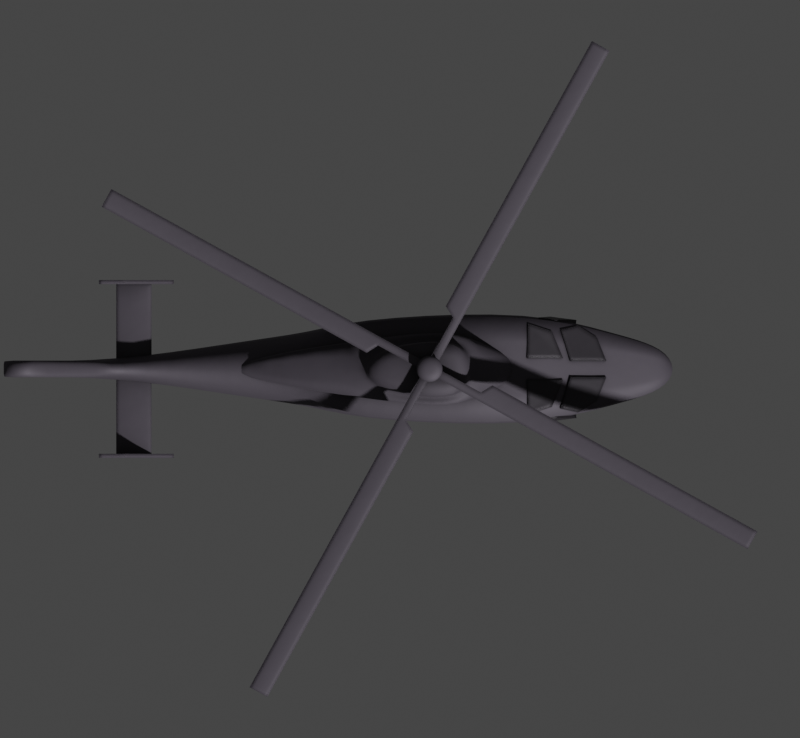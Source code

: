 # Source: Harbin.blend  (saved by Blender 2.93.20; exported with 4.5.12 LTS)
import bpy
from mathutils import Matrix  # noqa: F401  (used for matrix-valued properties, if any)

bpy.ops.wm.read_factory_settings(use_empty=True)
scene = bpy.context.scene
scene.name = 'Scene'

# ---- collections
col_collection = bpy.data.collections.new('Collection'); scene.collection.children.link(col_collection)

# ---- materials (node trees are filled in below, after node groups)
mat_main = bpy.data.materials.new('Main')
mat_window = bpy.data.materials.new('Window')

# ---- node groups
ng_mk48_shader = bpy.data.node_groups.new('Mk48 Shader', 'ShaderNodeTree')
_s = ng_mk48_shader.interface.new_socket(name='BSDF', in_out='OUTPUT', socket_type='NodeSocketShader')
_s = ng_mk48_shader.interface.new_socket(name='Color', in_out='INPUT', socket_type='NodeSocketColor')
_s.default_value = (0.2529, 0.2529, 0.2529, 1.0)
_s = ng_mk48_shader.interface.new_socket(name='Roughness', in_out='INPUT', socket_type='NodeSocketFloat')
_s.subtype = 'FACTOR'
_s.default_value = 0.5
_s.min_value = 0.0
_s.max_value = 1.0
_s = ng_mk48_shader.interface.new_socket(name='Metallic', in_out='INPUT', socket_type='NodeSocketFloat')
_s.subtype = 'FACTOR'
_s.default_value = 1.0
_s.min_value = 0.0
_s.max_value = 1.0
_N = ng_mk48_shader.nodes; _L = ng_mk48_shader.links
n0 = _N.new('NodeGroupOutput'); n0.name = 'Group Output'; n0.location = (421, 0)
n1 = _N.new('ShaderNodeBsdfPrincipled'); n1.name = 'Principled BSDF'; n1.location = (131, 46)
n1.distribution = 'GGX'
n1.subsurface_method = 'BURLEY'
n1.inputs[3].default_value = 1.45
n1.inputs[27].default_value = (0.0, 0.0, 0.0, 1.0)
n1.inputs[28].default_value = 1.0
n2 = _N.new('ShaderNodeAmbientOcclusion'); n2.name = 'Ambient Occlusion'; n2.location = (-85, 128)
n2.samples = 8
n3 = _N.new('ShaderNodeBevel'); n3.name = 'Bevel'; n3.location = (-265, -248)
n3.inputs[0].default_value = 0.1
n4 = _N.new('NodeGroupInput'); n4.name = 'Mk48 Shader'; n4.location = (-468, -27)
n5 = _N.new('ShaderNodeNewGeometry'); n5.name = 'Geometry'; n5.location = (-875, -245)
n6 = _N.new('ShaderNodeBump'); n6.name = 'Bump'; n6.location = (-470, -299)
n6.inputs[0].default_value = 0.01
n6.inputs[1].default_value = 1.0
n6.inputs[2].default_value = 1.0
n7 = _N.new('ShaderNodeTexNoise'); n7.name = 'Noise Texture'; n7.location = (-671, -234)
n7.inputs[2].default_value = 2.0
_L.new(n1.outputs[0], n0.inputs[0])
_L.new(n2.outputs[0], n1.inputs[0])
_L.new(n4.outputs[0], n2.inputs[0])
_L.new(n4.outputs[1], n1.inputs[2])
_L.new(n4.outputs[2], n1.inputs[1])
_L.new(n3.outputs[0], n2.inputs[2])
_L.new(n5.outputs[0], n7.inputs[0])
_L.new(n7.outputs[0], n6.inputs[3])
_L.new(n6.outputs[0], n3.inputs[1])
_L.new(n3.outputs[0], n1.inputs[5])
n0.is_active_output = True
ng_auto_smooth = bpy.data.node_groups.new('Auto Smooth', 'GeometryNodeTree')
_s = ng_auto_smooth.interface.new_socket(name='Geometry', in_out='OUTPUT', socket_type='NodeSocketGeometry')
_s = ng_auto_smooth.interface.new_socket(name='Geometry', in_out='INPUT', socket_type='NodeSocketGeometry')
_s = ng_auto_smooth.interface.new_socket(name='Angle', in_out='INPUT', socket_type='NodeSocketFloat')
_s.subtype = 'ANGLE'
_s.min_value = 0.0
_s.max_value = 3.142
ng_auto_smooth.is_modifier = True
_N = ng_auto_smooth.nodes; _L = ng_auto_smooth.links
n0 = _N.new('NodeGroupOutput'); n0.name = 'Group Output'; n0.location = (480, -100)
n1 = _N.new('NodeGroupInput'); n1.name = 'Group Input'; n1.location = (-420, -300)
n2 = _N.new('NodeGroupInput'); n2.name = 'Group Input.001'; n2.location = (-60, -100)
n3 = _N.new('GeometryNodeSetShadeSmooth'); n3.name = 'Set Shade Smooth'; n3.location = (120, -100)
n3.domain = 'EDGE'
n4 = _N.new('GeometryNodeSetShadeSmooth'); n4.name = 'Set Shade Smooth.001'; n4.location = (300, -100)
n5 = _N.new('GeometryNodeInputMeshEdgeAngle'); n5.name = 'Edge Angle'; n5.location = (-420, -220)
n6 = _N.new('GeometryNodeInputEdgeSmooth'); n6.name = 'Is Edge Smooth'; n6.location = (-60, -160)
n7 = _N.new('GeometryNodeInputShadeSmooth'); n7.name = 'Is Face Smooth'; n7.location = (-240, -340)
n8 = _N.new('FunctionNodeBooleanMath'); n8.name = 'Boolean Math'; n8.location = (-60, -220)
n9 = _N.new('FunctionNodeCompare'); n9.name = 'Compare'; n9.location = (-240, -180)
n9.operation = 'LESS_EQUAL'
_L.new(n5.outputs[0], n9.inputs[0])
_L.new(n4.outputs[0], n0.inputs[0])
_L.new(n1.outputs[1], n9.inputs[1])
_L.new(n9.outputs[0], n8.inputs[0])
_L.new(n7.outputs[0], n8.inputs[1])
_L.new(n2.outputs[0], n3.inputs[0])
_L.new(n6.outputs[0], n3.inputs[1])
_L.new(n3.outputs[0], n4.inputs[0])
_L.new(n8.outputs[0], n3.inputs[2])
n0.is_active_output = True

# ---- material node trees
mat_main.use_nodes = True; mat_main.node_tree.nodes.clear()
_N = mat_main.node_tree.nodes; _L = mat_main.node_tree.links
n0 = _N.new('ShaderNodeOutputMaterial'); n0.name = 'Material Output'; n0.location = (300, 300)
n1 = _N.new('ShaderNodeGroup'); n1.name = 'Mk48 Shader'; n1.location = (95, 311)
n1.label = 'Mk48 Shader'
n1.node_tree = ng_mk48_shader
n1.inputs[0].default_value = (0.09401, 0.08352, 0.1025, 0.0)
n1.inputs[1].default_value = 0.7
n1.inputs[2].default_value = 0.5
_L.new(n1.outputs[0], n0.inputs[0])
n0.is_active_output = True
mat_window.use_nodes = True; mat_window.node_tree.nodes.clear()
_N = mat_window.node_tree.nodes; _L = mat_window.node_tree.links
n0 = _N.new('ShaderNodeOutputMaterial'); n0.name = 'Material Output'; n0.location = (300, 300)
n1 = _N.new('ShaderNodeGroup'); n1.name = 'Mk48 Shader'; n1.location = (95, 311)
n1.label = 'Mk48 Shader'
n1.node_tree = ng_mk48_shader
n1.inputs[0].default_value = (0.03664, 0.03286, 0.03968, 0.0)
n1.inputs[1].default_value = 0.5
n1.inputs[2].default_value = 0.5
_L.new(n1.outputs[0], n0.inputs[0])
n0.is_active_output = True

# ---- world
world_world = bpy.data.worlds.new('World'); scene.world = world_world
world_world.use_sun_shadow = False
world_world.sun_shadow_jitter_overblur = 0.0

# ---- cameras
cam_camera = bpy.data.cameras.new('Camera')
cam_camera.type = 'ORTHO'
cam_camera.clip_end = 100.0
cam_camera.ortho_scale = 14.21
cam_camera.show_mist = True

# ---- meshes
me_cube_002 = bpy.data.meshes.new('Cube.002')
me_cube_002.from_pydata([(-5.153, -0.15, -0.6418), (-5.926, -0.15, -0.03327), (-5.153, 0.15, -0.6418), (-5.926, 0.15, -0.03327), (6.055, -0.2233, -0.8461), (6.055, -0.2233, -0.4283), (6.055, 0.2233, -0.8461), (6.055, 0.2233, -0.4283), (-1.816, 0.5, -0.7059), (-1.816, 0.5, 0.4706), (-1.816, -0.5, -0.7059), (-1.816, -0.5, 0.4706), (3.552, 1.03, 0.7941), (3.552, -1.03, -1.147), (3.552, 1.03, -1.147), (3.552, -1.03, 0.7941), (4.99, 0.6241, -0.0576), (4.99, -0.6241, -1.04), (4.99, 0.6241, -1.04), (4.99, -0.6241, -0.0576), (-3.935, 0.15, -0.5653), (-3.935, -0.15, 0.2406), (-3.935, 0.15, 0.2406), (-3.935, -0.15, -0.5653), (-5.598, -0.15, 0.7437), (-5.598, 0.15, 0.7437), (-4.271, -0.15, 0.7437), (-4.271, 0.15, 0.7437), (-6.064, -0.15, 2.258), (-6.064, 0.15, 2.258), (-5.36, -0.15, 2.258), (-5.36, 0.15, 2.258), (0.8682, 0.9284, -0.9264), (0.8682, -0.9284, 0.7957), (0.8682, 0.9284, 0.7957), (0.8682, -0.9284, -0.9264), (5.522, 0.488, -0.243), (5.522, -0.488, -0.9432), (5.522, 0.488, -0.9432), (5.522, -0.488, -0.243), (-0.4737, 0.7142, -0.8161), (-0.4737, -0.7142, 0.7639), (-0.4737, 0.7142, 0.7639), (-0.4737, -0.7142, -0.8161)], [], [(0, 1, 3, 2), (38, 36, 7, 6), (6, 7, 5, 4), (23, 21, 1, 0), (38, 6, 4, 37), (3, 1, 24, 25), (42, 9, 11, 41), (20, 8, 10, 23), (43, 41, 11, 10), (20, 22, 9, 8), (17, 19, 15, 13), (16, 12, 15, 19), (32, 14, 13, 35), (32, 34, 12, 14), (36, 16, 19, 39), (37, 39, 19, 17), (14, 18, 17, 13), (14, 12, 16, 18), (2, 3, 22, 20), (2, 20, 23, 0), (9, 22, 21, 11), (10, 11, 21, 23), (27, 25, 29, 31), (1, 21, 26, 24), (21, 22, 27, 26), (22, 3, 25, 27), (31, 29, 28, 30), (25, 24, 28, 29), (26, 27, 31, 30), (24, 26, 30, 28), (40, 42, 34, 32), (40, 32, 35, 43), (13, 15, 33, 35), (12, 34, 33, 15), (4, 5, 39, 37), (7, 36, 39, 5), (18, 38, 37, 17), (18, 16, 36, 38), (8, 40, 43, 10), (8, 9, 42, 40), (35, 33, 41, 43), (34, 42, 41, 33)])
me_cube_002.polygons.foreach_set('use_smooth', [True] * 42)
_k = {(7, 36): 0.74902, (4, 37): 0.74902, (12, 34): 0.74902, (13, 35): 0.74902, (14, 18): 0.74902, (15, 19): 0.74902, (12, 16): 0.74902, (13, 17): 0.74902, (18, 38): 0.74902, (19, 39): 0.74902, (1, 24): 0.46667, (3, 25): 0.46667, (21, 26): 0.46667, (22, 27): 0.46667, (28, 30): 0.46667, (29, 31): 0.46667, (30, 31): 0.46667, (25, 29): 0.46667, (27, 31): 0.46667, (24, 28): 0.46667, (26, 30): 0.46667, (14, 32): 0.74902, (15, 33): 0.74902, (34, 42): 0.74902, (35, 43): 0.74902, (16, 36): 0.74902, (17, 37): 0.74902, (6, 38): 0.74902, (5, 39): 0.74902, (32, 40): 0.74902, (33, 41): 0.74902}
me_cube_002.attributes.new('crease_edge', 'FLOAT', 'EDGE').data.foreach_set('value', [_k.get((min(e.vertices), max(e.vertices)), 0.0) for e in me_cube_002.edges])
_uv = me_cube_002.uv_layers.new(name='UVMap')
_uv.uv.foreach_set('vector', [0.375, 0.0, 0.625, 0.0, 0.625, 0.25, 0.375, 0.25, 0.375, 0.4843, 0.625, 0.4843, 0.625, 0.5, 0.375, 0.5, 0.375, 0.5, 0.625, 0.5, 0.625, 0.75, 0.375, 0.75, 0.375, 0.9562, 0.625, 0.9562, 0.625, 1.0, 0.375, 1.0, 0.3593, 0.5, 0.375, 0.5, 0.375, 0.75, 0.3593, 0.75, 0.625, 0.25, 0.625, 0.0, 0.625, 0.0, 0.625, 0.25, 0.7626, 0.5, 0.7875, 0.5, 0.7875, 0.75, 0.7626, 0.75, 0.1688, 0.5, 0.2125, 0.5, 0.2125, 0.75, 0.1688, 0.75, 0.375, 0.8876, 0.625, 0.8876, 0.625, 0.9125, 0.375, 0.9125, 0.375, 0.2938, 0.625, 0.2938, 0.625, 0.3375, 0.375, 0.3375, 0.375, 0.7814, 0.625, 0.7814, 0.625, 0.8128, 0.375, 0.8128, 0.6564, 0.5, 0.6878, 0.5, 0.6878, 0.75, 0.6564, 0.75, 0.2624, 0.5, 0.3122, 0.5, 0.3122, 0.75, 0.2624, 0.75, 0.375, 0.3874, 0.625, 0.3874, 0.625, 0.4372, 0.375, 0.4372, 0.6407, 0.5, 0.6564, 0.5, 0.6564, 0.75, 0.6407, 0.75, 0.375, 0.7657, 0.625, 0.7657, 0.625, 0.7814, 0.375, 0.7814, 0.3122, 0.5, 0.3436, 0.5, 0.3436, 0.75, 0.3122, 0.75, 0.375, 0.4372, 0.625, 0.4372, 0.625, 0.4686, 0.375, 0.4686, 0.375, 0.25, 0.625, 0.25, 0.625, 0.2938, 0.375, 0.2938, 0.125, 0.5, 0.1688, 0.5, 0.1688, 0.75, 0.125, 0.75, 0.7875, 0.5, 0.8312, 0.5, 0.8312, 0.75, 0.7875, 0.75, 0.375, 0.9125, 0.625, 0.9125, 0.625, 0.9562, 0.375, 0.9562, 0.625, 0.2938, 0.625, 0.25, 0.625, 0.25, 0.625, 0.2938, 0.625, 1.0, 0.625, 0.9562, 0.625, 0.9562, 0.625, 1.0, 0.8312, 0.75, 0.8312, 0.5, 0.8312, 0.5, 0.8312, 0.75, 0.625, 0.2938, 0.625, 0.25, 0.625, 0.25, 0.625, 0.2938, 0.8312, 0.5, 0.875, 0.5, 0.875, 0.75, 0.8312, 0.75, 0.625, 0.25, 0.625, 0.0, 0.625, 0.0, 0.625, 0.25, 0.8312, 0.75, 0.8312, 0.5, 0.8312, 0.5, 0.8312, 0.75, 0.625, 1.0, 0.625, 0.9562, 0.625, 0.9562, 0.625, 1.0, 0.375, 0.3624, 0.625, 0.3624, 0.625, 0.3874, 0.375, 0.3874, 0.2374, 0.5, 0.2624, 0.5, 0.2624, 0.75, 0.2374, 0.75, 0.375, 0.8128, 0.625, 0.8128, 0.625, 0.8626, 0.375, 0.8626, 0.6878, 0.5, 0.7376, 0.5, 0.7376, 0.75, 0.6878, 0.75, 0.375, 0.75, 0.625, 0.75, 0.625, 0.7657, 0.375, 0.7657, 0.625, 0.5, 0.6407, 0.5, 0.6407, 0.75, 0.625, 0.75, 0.3436, 0.5, 0.3593, 0.5, 0.3593, 0.75, 0.3436, 0.75, 0.375, 0.4686, 0.625, 0.4686, 0.625, 0.4843, 0.375, 0.4843, 0.2125, 0.5, 0.2374, 0.5, 0.2374, 0.75, 0.2125, 0.75, 0.375, 0.3375, 0.625, 0.3375, 0.625, 0.3624, 0.375, 0.3624, 0.375, 0.8626, 0.625, 0.8626, 0.625, 0.8876, 0.375, 0.8876, 0.7376, 0.5, 0.7626, 0.5, 0.7626, 0.75, 0.7376, 0.75])
me_cube_002.materials.append(mat_main)
me_cube_002.use_remesh_fix_poles = True
me_cube_002.use_remesh_preserve_attributes = False
me_cube_002.use_mirror_vertex_groups = False
me_cube_002.update()
me_cube_003 = bpy.data.meshes.new('Cube.003')
me_cube_003.from_pydata([(-0.5, -0.5, -0.5), (-0.3357, -0.3563, 0.4562), (-0.5, 0.5, -0.5), (-0.3357, 0.3563, 0.4562), (2.477, -0.1584, -0.5), (2.477, -0.1584, -0.2352), (2.477, 0.1584, -0.5), (2.477, 0.1584, -0.2352), (-2.82, -0.146, -0.4825), (-2.82, -0.146, -0.3893), (-2.82, 0.146, -0.4825), (-2.82, 0.146, -0.3893), (0.9885, 0.6992, -0.5), (0.9829, 0.5327, 0.4562), (0.9885, -0.6992, -0.5), (0.9829, -0.5327, 0.4562), (1.568, 0.4143, 0.4562), (1.733, -0.5487, -0.5), (1.733, 0.5487, -0.5), (1.568, -0.4143, 0.4562), (-0.5, -0.5, 0.4562), (-0.5, 0.5, 0.4562), (0.9885, -0.6992, 0.4562), (0.9885, 0.6992, 0.4562), (1.733, -0.5487, 0.4562), (1.733, 0.5487, 0.4562), (0.9829, 0.5327, 0.8392), (0.9829, -0.5327, 0.8392), (-0.3357, -0.3563, 0.8392), (-0.3357, 0.3563, 0.8392), (1.568, -0.4143, 0.8392), (1.568, 0.4143, 0.8392)], [], [(20, 21, 11, 9), (18, 25, 7, 6), (6, 7, 5, 4), (14, 22, 20, 0), (18, 6, 4, 17), (13, 3, 29, 26), (8, 9, 11, 10), (2, 0, 8, 10), (21, 2, 10, 11), (0, 20, 9, 8), (16, 13, 26, 31), (2, 12, 14, 0), (17, 24, 22, 14), (2, 21, 23, 12), (4, 5, 24, 17), (7, 25, 24, 5), (12, 18, 17, 14), (12, 23, 25, 18), (1, 3, 21, 20), (15, 1, 20, 22), (3, 13, 23, 21), (19, 15, 22, 24), (13, 16, 25, 23), (16, 19, 24, 25), (26, 29, 28, 27), (31, 26, 27, 30), (3, 1, 28, 29), (19, 16, 31, 30), (15, 19, 30, 27), (1, 15, 27, 28)])
me_cube_003.polygons.foreach_set('use_smooth', [True] * 30)
_k = {(20, 22): 0.79608, (11, 21): 0.79608, (9, 20): 0.79608, (21, 23): 0.79608, (22, 24): 0.79608, (23, 25): 0.79608, (1, 15): 0.79608, (3, 13): 0.79608, (15, 19): 0.79608, (13, 16): 0.79608, (27, 28): 0.79608, (26, 29): 0.79608, (27, 30): 0.79608, (26, 31): 0.79608}
me_cube_003.attributes.new('crease_edge', 'FLOAT', 'EDGE').data.foreach_set('value', [_k.get((min(e.vertices), max(e.vertices)), 0.0) for e in me_cube_003.edges])
_uv = me_cube_003.uv_layers.new(name='UVMap')
_uv.uv.foreach_set('vector', [0.875, 0.75, 0.875, 0.5, 0.875, 0.5, 0.875, 0.75, 0.375, 0.4375, 0.625, 0.4375, 0.625, 0.5, 0.375, 0.5, 0.375, 0.5, 0.625, 0.5, 0.625, 0.75, 0.375, 0.75, 0.375, 0.875, 0.625, 0.875, 0.625, 1.0, 0.375, 1.0, 0.3125, 0.5, 0.375, 0.5, 0.375, 0.75, 0.3125, 0.75, 0.7505, 0.5299, 0.8612, 0.5384, 0.8612, 0.5384, 0.7505, 0.5299, 0.375, 0.0, 0.625, 0.0, 0.625, 0.25, 0.375, 0.25, 0.125, 0.5, 0.125, 0.75, 0.125, 0.75, 0.125, 0.5, 0.625, 0.25, 0.375, 0.25, 0.375, 0.25, 0.625, 0.25, 0.375, 1.0, 0.625, 1.0, 0.625, 1.0, 0.375, 1.0, 0.7013, 0.535, 0.7505, 0.5299, 0.7505, 0.5299, 0.7013, 0.535, 0.125, 0.5, 0.25, 0.5, 0.25, 0.75, 0.125, 0.75, 0.375, 0.8125, 0.625, 0.8125, 0.625, 0.875, 0.375, 0.875, 0.375, 0.25, 0.625, 0.25, 0.625, 0.375, 0.375, 0.375, 0.375, 0.75, 0.625, 0.75, 0.625, 0.8125, 0.375, 0.8125, 0.625, 0.5, 0.6875, 0.5, 0.6875, 0.75, 0.625, 0.75, 0.25, 0.5, 0.3125, 0.5, 0.3125, 0.75, 0.25, 0.75, 0.375, 0.375, 0.625, 0.375, 0.625, 0.4375, 0.375, 0.4375, 0.8612, 0.7116, 0.8612, 0.5384, 0.875, 0.5, 0.875, 0.75, 0.7505, 0.7201, 0.8612, 0.7116, 0.875, 0.75, 0.75, 0.75, 0.8612, 0.5384, 0.7505, 0.5299, 0.75, 0.5, 0.875, 0.5, 0.7013, 0.715, 0.7505, 0.7201, 0.75, 0.75, 0.6875, 0.75, 0.7505, 0.5299, 0.7013, 0.535, 0.6875, 0.5, 0.75, 0.5, 0.7013, 0.535, 0.7013, 0.715, 0.6875, 0.75, 0.6875, 0.5, 0.7505, 0.5299, 0.8612, 0.5384, 0.8612, 0.7116, 0.7505, 0.7201, 0.7013, 0.535, 0.7505, 0.5299, 0.7505, 0.7201, 0.7013, 0.715, 0.8612, 0.5384, 0.8612, 0.7116, 0.8612, 0.7116, 0.8612, 0.5384, 0.7013, 0.715, 0.7013, 0.535, 0.7013, 0.535, 0.7013, 0.715, 0.7505, 0.7201, 0.7013, 0.715, 0.7013, 0.715, 0.7505, 0.7201, 0.8612, 0.7116, 0.7505, 0.7201, 0.7505, 0.7201, 0.8612, 0.7116])
me_cube_003.materials.append(mat_main)
me_cube_003.use_remesh_fix_poles = True
me_cube_003.use_remesh_preserve_attributes = False
me_cube_003.use_mirror_vertex_groups = False
me_cube_003.update()
me_cube_004 = bpy.data.meshes.new('Cube.004')
me_cube_004.from_pydata([(-0.3139, -1.543, -0.025), (-0.3139, -1.543, 0.025), (-0.3139, 1.543, -0.025), (-0.3139, 1.543, 0.025), (0.3139, -1.543, -0.025), (0.3139, -1.543, 0.025), (0.3139, 1.543, -0.025), (0.3139, 1.543, 0.025), (-8.941e-08, 1.543, -0.05), (-8.941e-08, 1.543, 0.05), (-8.941e-08, -1.543, -0.05), (-8.941e-08, -1.543, 0.05)], [], [(0, 1, 3, 2), (8, 9, 7, 6), (6, 7, 5, 4), (10, 11, 1, 0), (8, 6, 4, 10), (9, 3, 1, 11), (7, 9, 11, 5), (2, 8, 10, 0), (4, 5, 11, 10), (2, 3, 9, 8)])
me_cube_004.polygons.foreach_set('use_smooth', [True] * 10)
_uv = me_cube_004.uv_layers.new(name='UVMap')
_uv.uv.foreach_set('vector', [0.375, 0.0, 0.625, 0.0, 0.625, 0.25, 0.375, 0.25, 0.375, 0.375, 0.625, 0.375, 0.625, 0.5, 0.375, 0.5, 0.375, 0.5, 0.625, 0.5, 0.625, 0.75, 0.375, 0.75, 0.375, 0.875, 0.625, 0.875, 0.625, 1.0, 0.375, 1.0, 0.25, 0.5, 0.375, 0.5, 0.375, 0.75, 0.25, 0.75, 0.75, 0.5, 0.875, 0.5, 0.875, 0.75, 0.75, 0.75, 0.625, 0.5, 0.75, 0.5, 0.75, 0.75, 0.625, 0.75, 0.125, 0.5, 0.25, 0.5, 0.25, 0.75, 0.125, 0.75, 0.375, 0.75, 0.625, 0.75, 0.625, 0.875, 0.375, 0.875, 0.375, 0.25, 0.625, 0.25, 0.625, 0.375, 0.375, 0.375])
me_cube_004.materials.append(mat_main)
me_cube_004.use_remesh_fix_poles = True
me_cube_004.use_remesh_preserve_attributes = False
me_cube_004.use_mirror_vertex_groups = False
me_cube_004.update()
me_cube_005 = bpy.data.meshes.new('Cube.005')
me_cube_005.from_pydata([(0.02397, -0.0375, -0.6458), (-0.622, -0.0375, 0.5867), (0.02397, 0.0375, -0.6458), (-0.622, 0.0375, 0.5867), (0.7088, -0.0375, -0.4054), (-0.1502, -0.0375, 0.5867), (0.7088, 0.0375, -0.4054), (-0.1502, 0.0375, 0.5867)], [], [(0, 1, 3, 2), (2, 3, 7, 6), (6, 7, 5, 4), (4, 5, 1, 0), (2, 6, 4, 0), (7, 3, 1, 5)])
me_cube_005.polygons.foreach_set('use_smooth', [True] * 6)
_uv = me_cube_005.uv_layers.new(name='UVMap')
_uv.uv.foreach_set('vector', [0.375, 0.0, 0.625, 0.0, 0.625, 0.25, 0.375, 0.25, 0.375, 0.25, 0.625, 0.25, 0.625, 0.5, 0.375, 0.5, 0.375, 0.5, 0.625, 0.5, 0.625, 0.75, 0.375, 0.75, 0.375, 0.75, 0.625, 0.75, 0.625, 1.0, 0.375, 1.0, 0.125, 0.5, 0.375, 0.5, 0.375, 0.75, 0.125, 0.75, 0.625, 0.5, 0.875, 0.5, 0.875, 0.75, 0.625, 0.75])
me_cube_005.materials.append(mat_main)
me_cube_005.use_remesh_fix_poles = True
me_cube_005.use_remesh_preserve_attributes = False
me_cube_005.use_mirror_vertex_groups = False
me_cube_005.update()
me_cylinder = bpy.data.meshes.new('Cylinder')
me_cylinder.from_pydata([(3.219e-07, 0.1, 0.0), (3.219e-07, 0.1, 0.3442), (0.01951, 0.09808, 0.0), (0.01951, 0.09808, 0.3442), (0.03827, 0.09239, 0.0), (0.03827, 0.09239, 0.3442), (0.05556, 0.08315, 0.0), (0.05556, 0.08315, 0.3442), (0.07071, 0.07071, 0.0), (0.07071, 0.07071, 0.3442), (0.08315, 0.05556, 0.0), (0.08315, 0.05556, 0.3442), (0.09239, 0.03827, 0.0), (0.09239, 0.03827, 0.3442), (0.09808, 0.01951, 0.0), (0.09808, 0.01951, 0.3442), (0.1, 3.076e-07, 0.0), (0.1, 3.076e-07, 0.3442), (0.09808, -0.01951, 0.0), (0.09808, -0.01951, 0.3442), (0.09239, -0.03827, 0.0), (0.09239, -0.03827, 0.3442), (0.08315, -0.05556, 0.0), (0.08315, -0.05556, 0.3442), (0.07071, -0.07071, 0.0), (0.07071, -0.07071, 0.3442), (0.05556, -0.08315, 0.0), (0.05556, -0.08315, 0.3442), (0.03827, -0.09239, 0.0), (0.03827, -0.09239, 0.3442), (0.01951, -0.09808, 0.0), (0.01951, -0.09808, 0.3442), (2.893e-07, -0.1, 0.0), (2.893e-07, -0.1, 0.3442), (-0.01951, -0.09808, 0.0), (-0.01951, -0.09808, 0.3442), (-0.03827, -0.09239, 0.0), (-0.03827, -0.09239, 0.3442), (-0.05556, -0.08315, 0.0), (-0.05556, -0.08315, 0.3442), (-0.07071, -0.07071, 0.0), (-0.07071, -0.07071, 0.3442), (-0.08315, -0.05556, 0.0), (-0.08315, -0.05556, 0.3442), (-0.09239, -0.03827, 0.0), (-0.09239, -0.03827, 0.3442), (-0.09808, -0.01951, 0.0), (-0.09808, -0.01951, 0.3442), (-0.1, 3.966e-07, 0.0), (-0.1, 3.966e-07, 0.3442), (-0.09808, 0.01951, 0.0), (-0.09808, 0.01951, 0.3442), (-0.09239, 0.03827, 0.0), (-0.09239, 0.03827, 0.3442), (-0.08315, 0.05556, 0.0), (-0.08315, 0.05556, 0.3442), (-0.07071, 0.07071, 0.0), (-0.07071, 0.07071, 0.3442), (-0.05556, 0.08315, 0.0), (-0.05556, 0.08315, 0.3442), (-0.03827, 0.09239, 0.0), (-0.03827, 0.09239, 0.3442), (-0.01951, 0.09808, 0.0), (-0.01951, 0.09808, 0.3442), (0.045, 0.2262, 0.354), (2.36e-07, 0.2307, 0.354), (0.08827, 0.2131, 0.354), (0.1281, 0.1918, 0.354), (0.1631, 0.1631, 0.354), (0.1918, 0.1281, 0.354), (0.2131, 0.08827, 0.354), (0.2262, 0.045, 0.354), (0.2307, 2.785e-07, 0.354), (0.2262, -0.045, 0.354), (0.2131, -0.08827, 0.354), (0.1918, -0.1281, 0.354), (0.1631, -0.1631, 0.354), (0.1281, -0.1918, 0.354), (0.08827, -0.2131, 0.354), (0.045, -0.2262, 0.354), (1.609e-07, -0.2307, 0.354), (-0.045, -0.2262, 0.354), (-0.08827, -0.2131, 0.354), (-0.1281, -0.1918, 0.354), (-0.1631, -0.1631, 0.354), (-0.1918, -0.1281, 0.354), (-0.2131, -0.08827, 0.354), (-0.2262, -0.045, 0.354), (-0.2307, 4.838e-07, 0.354), (-0.2262, 0.045, 0.354), (-0.2131, 0.08827, 0.354), (-0.1918, 0.1281, 0.354), (-0.1631, 0.1631, 0.354), (-0.1281, 0.1918, 0.354), (-0.08827, 0.2131, 0.354), (-0.045, 0.2262, 0.354), (0.045, 0.2262, 0.4033), (2.355e-07, 0.2307, 0.4033), (0.08827, 0.2131, 0.4033), (0.1281, 0.1918, 0.4033), (0.1631, 0.1631, 0.4033), (0.1918, 0.1281, 0.4033), (0.2131, 0.08827, 0.4033), (0.2262, 0.045, 0.4033), (0.2307, 2.785e-07, 0.4033), (0.2262, -0.045, 0.4033), (0.2131, -0.08827, 0.4033), (0.1918, -0.1281, 0.4033), (0.1631, -0.1631, 0.4033), (0.1281, -0.1918, 0.4033), (0.08827, -0.2131, 0.4033), (0.045, -0.2262, 0.4033), (1.603e-07, -0.2307, 0.4033), (-0.045, -0.2262, 0.4033), (-0.08827, -0.2131, 0.4033), (-0.1281, -0.1918, 0.4033), (-0.1631, -0.1631, 0.4033), (-0.1918, -0.1281, 0.4033), (-0.2131, -0.08827, 0.4033), (-0.2262, -0.045, 0.4033), (-0.2307, 4.838e-07, 0.4033), (-0.2262, 0.045, 0.4033), (-0.2131, 0.08827, 0.4033), (-0.1918, 0.1281, 0.4033), (-0.1631, 0.1631, 0.4033), (-0.1281, 0.1918, 0.4033), (-0.08827, 0.2131, 0.4033), (-0.045, 0.2262, 0.4033), (0.0379, 0.1905, 0.4394), (2.134e-07, 0.1943, 0.4394), (0.07434, 0.1795, 0.4394), (0.1079, 0.1615, 0.4394), (0.1374, 0.1374, 0.4394), (0.1615, 0.1079, 0.4394), (0.1795, 0.07434, 0.4394), (0.1905, 0.0379, 0.4394), (0.1943, 2.873e-07, 0.4394), (0.1905, -0.0379, 0.4394), (0.1795, -0.07434, 0.4394), (0.1615, -0.1079, 0.4394), (0.1374, -0.1374, 0.4394), (0.1079, -0.1615, 0.4394), (0.07434, -0.1795, 0.4394), (0.0379, -0.1905, 0.4394), (1.501e-07, -0.1943, 0.4394), (-0.0379, -0.1905, 0.4394), (-0.07434, -0.1795, 0.4394), (-0.1079, -0.1615, 0.4394), (-0.1374, -0.1374, 0.4394), (-0.1615, -0.1079, 0.4394), (-0.1795, -0.07434, 0.4394), (-0.1905, -0.0379, 0.4394), (-0.1943, 4.602e-07, 0.4394), (-0.1905, 0.0379, 0.4394), (-0.1795, 0.07434, 0.4394), (-0.1615, 0.1079, 0.4394), (-0.1374, 0.1374, 0.4394), (-0.1079, 0.1615, 0.4394), (-0.07434, 0.1795, 0.4394), (-0.0379, 0.1905, 0.4394), (0.01726, 0.08678, 0.4624), (3.549e-07, 0.08848, 0.4624), (0.03386, 0.08174, 0.4624), (0.04915, 0.07357, 0.4624), (0.06256, 0.06256, 0.4624), (0.07357, 0.04915, 0.4624), (0.08174, 0.03386, 0.4624), (0.08678, 0.01726, 0.4624), (0.08848, 3.149e-07, 0.4624), (0.08678, -0.01726, 0.4624), (0.08174, -0.03386, 0.4624), (0.07357, -0.04915, 0.4624), (0.06256, -0.06256, 0.4624), (0.04915, -0.07356, 0.4624), (0.03386, -0.08174, 0.4624), (0.01726, -0.08678, 0.4624), (3.26e-07, -0.08848, 0.4624), (-0.01726, -0.08678, 0.4624), (-0.03386, -0.08174, 0.4624), (-0.04915, -0.07356, 0.4624), (-0.06256, -0.06256, 0.4624), (-0.07356, -0.04915, 0.4624), (-0.08174, -0.03386, 0.4624), (-0.08678, -0.01726, 0.4624), (-0.08848, 3.937e-07, 0.4624), (-0.08678, 0.01726, 0.4624), (-0.08174, 0.03386, 0.4624), (-0.07356, 0.04915, 0.4624), (-0.06256, 0.06256, 0.4624), (-0.04915, 0.07357, 0.4624), (-0.03386, 0.08174, 0.4624), (-0.01726, 0.08678, 0.4624)], [], [(0, 1, 3, 2), (2, 3, 5, 4), (4, 5, 7, 6), (6, 7, 9, 8), (8, 9, 11, 10), (10, 11, 13, 12), (12, 13, 15, 14), (14, 15, 17, 16), (16, 17, 19, 18), (18, 19, 21, 20), (20, 21, 23, 22), (22, 23, 25, 24), (24, 25, 27, 26), (26, 27, 29, 28), (28, 29, 31, 30), (30, 31, 33, 32), (32, 33, 35, 34), (34, 35, 37, 36), (36, 37, 39, 38), (38, 39, 41, 40), (40, 41, 43, 42), (42, 43, 45, 44), (44, 45, 47, 46), (46, 47, 49, 48), (48, 49, 51, 50), (50, 51, 53, 52), (52, 53, 55, 54), (54, 55, 57, 56), (56, 57, 59, 58), (58, 59, 61, 60), (7, 5, 66, 67), (60, 61, 63, 62), (62, 63, 1, 0), (0, 2, 4, 6, 8, 10, 12, 14, 16, 18, 20, 22, 24, 26, 28, 30, 32, 34, 36, 38, 40, 42, 44, 46, 48, 50, 52, 54, 56, 58, 60, 62), (84, 83, 115, 116), (25, 23, 75, 76), (43, 41, 84, 85), (61, 59, 93, 94), (17, 15, 71, 72), (35, 33, 80, 81), (53, 51, 89, 90), (9, 7, 67, 68), (27, 25, 76, 77), (45, 43, 85, 86), (63, 61, 94, 95), (19, 17, 72, 73), (37, 35, 81, 82), (55, 53, 90, 91), (11, 9, 68, 69), (29, 27, 77, 78), (47, 45, 86, 87), (3, 1, 65, 64), (1, 63, 95, 65), (21, 19, 73, 74), (39, 37, 82, 83), (57, 55, 91, 92), (13, 11, 69, 70), (31, 29, 78, 79), (49, 47, 87, 88), (5, 3, 64, 66), (23, 21, 74, 75), (41, 39, 83, 84), (59, 57, 92, 93), (15, 13, 70, 71), (33, 31, 79, 80), (51, 49, 88, 89), (119, 118, 150, 151), (71, 70, 102, 103), (85, 84, 116, 117), (72, 71, 103, 104), (86, 85, 117, 118), (73, 72, 104, 105), (87, 86, 118, 119), (74, 73, 105, 106), (88, 87, 119, 120), (75, 74, 106, 107), (89, 88, 120, 121), (76, 75, 107, 108), (90, 89, 121, 122), (77, 76, 108, 109), (91, 90, 122, 123), (78, 77, 109, 110), (64, 65, 97, 96), (92, 91, 123, 124), (79, 78, 110, 111), (66, 64, 96, 98), (93, 92, 124, 125), (80, 79, 111, 112), (67, 66, 98, 99), (94, 93, 125, 126), (81, 80, 112, 113), (68, 67, 99, 100), (95, 94, 126, 127), (82, 81, 113, 114), (69, 68, 100, 101), (65, 95, 127, 97), (83, 82, 114, 115), (70, 69, 101, 102), (154, 153, 185, 186), (106, 105, 137, 138), (120, 119, 151, 152), (107, 106, 138, 139), (121, 120, 152, 153), (108, 107, 139, 140), (122, 121, 153, 154), (109, 108, 140, 141), (123, 122, 154, 155), (110, 109, 141, 142), (96, 97, 129, 128), (124, 123, 155, 156), (111, 110, 142, 143), (98, 96, 128, 130), (125, 124, 156, 157), (112, 111, 143, 144), (99, 98, 130, 131), (126, 125, 157, 158), (113, 112, 144, 145), (100, 99, 131, 132), (127, 126, 158, 159), (114, 113, 145, 146), (101, 100, 132, 133), (97, 127, 159, 129), (115, 114, 146, 147), (102, 101, 133, 134), (116, 115, 147, 148), (103, 102, 134, 135), (117, 116, 148, 149), (104, 103, 135, 136), (118, 117, 149, 150), (105, 104, 136, 137), (160, 161, 191, 190, 189, 188, 187, 186, 185, 184, 183, 182, 181, 180, 179, 178, 177, 176, 175, 174, 173, 172, 171, 170, 169, 168, 167, 166, 165, 164, 163, 162), (141, 140, 172, 173), (155, 154, 186, 187), (142, 141, 173, 174), (128, 129, 161, 160), (156, 155, 187, 188), (143, 142, 174, 175), (130, 128, 160, 162), (157, 156, 188, 189), (144, 143, 175, 176), (131, 130, 162, 163), (158, 157, 189, 190), (145, 144, 176, 177), (132, 131, 163, 164), (159, 158, 190, 191), (146, 145, 177, 178), (133, 132, 164, 165), (129, 159, 191, 161), (147, 146, 178, 179), (134, 133, 165, 166), (148, 147, 179, 180), (135, 134, 166, 167), (149, 148, 180, 181), (136, 135, 167, 168), (150, 149, 181, 182), (137, 136, 168, 169), (151, 150, 182, 183), (138, 137, 169, 170), (152, 151, 183, 184), (139, 138, 170, 171), (153, 152, 184, 185), (140, 139, 171, 172)])
me_cylinder.polygons.foreach_set('use_smooth', [True] * 162)
_uv = me_cylinder.uv_layers.new(name='UVMap')
_uv.uv.foreach_set('vector', [1.0, 0.5, 1.0, 1.0, 0.9688, 1.0, 0.9688, 0.5, 0.9688, 0.5, 0.9688, 1.0, 0.9375, 1.0, 0.9375, 0.5, 0.9375, 0.5, 0.9375, 1.0, 0.9062, 1.0, 0.9062, 0.5, 0.9062, 0.5, 0.9062, 1.0, 0.875, 1.0, 0.875, 0.5, 0.875, 0.5, 0.875, 1.0, 0.8438, 1.0, 0.8438, 0.5, 0.8438, 0.5, 0.8438, 1.0, 0.8125, 1.0, 0.8125, 0.5, 0.8125, 0.5, 0.8125, 1.0, 0.7812, 1.0, 0.7812, 0.5, 0.7812, 0.5, 0.7812, 1.0, 0.75, 1.0, 0.75, 0.5, 0.75, 0.5, 0.75, 1.0, 0.7188, 1.0, 0.7188, 0.5, 0.7188, 0.5, 0.7188, 1.0, 0.6875, 1.0, 0.6875, 0.5, 0.6875, 0.5, 0.6875, 1.0, 0.6562, 1.0, 0.6562, 0.5, 0.6562, 0.5, 0.6562, 1.0, 0.625, 1.0, 0.625, 0.5, 0.625, 0.5, 0.625, 1.0, 0.5938, 1.0, 0.5938, 0.5, 0.5938, 0.5, 0.5938, 1.0, 0.5625, 1.0, 0.5625, 0.5, 0.5625, 0.5, 0.5625, 1.0, 0.5312, 1.0, 0.5312, 0.5, 0.5312, 0.5, 0.5312, 1.0, 0.5, 1.0, 0.5, 0.5, 0.5, 0.5, 0.5, 1.0, 0.4688, 1.0, 0.4688, 0.5, 0.4688, 0.5, 0.4688, 1.0, 0.4375, 1.0, 0.4375, 0.5, 0.4375, 0.5, 0.4375, 1.0, 0.4062, 1.0, 0.4062, 0.5, 0.4062, 0.5, 0.4062, 1.0, 0.375, 1.0, 0.375, 0.5, 0.375, 0.5, 0.375, 1.0, 0.3438, 1.0, 0.3438, 0.5, 0.3438, 0.5, 0.3438, 1.0, 0.3125, 1.0, 0.3125, 0.5, 0.3125, 0.5, 0.3125, 1.0, 0.2812, 1.0, 0.2812, 0.5, 0.2812, 0.5, 0.2812, 1.0, 0.25, 1.0, 0.25, 0.5, 0.25, 0.5, 0.25, 1.0, 0.2188, 1.0, 0.2188, 0.5, 0.2188, 0.5, 0.2188, 1.0, 0.1875, 1.0, 0.1875, 0.5, 0.1875, 0.5, 0.1875, 1.0, 0.1562, 1.0, 0.1562, 0.5, 0.1562, 0.5, 0.1562, 1.0, 0.125, 1.0, 0.125, 0.5, 0.125, 0.5, 0.125, 1.0, 0.09375, 1.0, 0.09375, 0.5, 0.09375, 0.5, 0.09375, 1.0, 0.0625, 1.0, 0.0625, 0.5, 0.9062, 1.0, 0.9375, 1.0, 0.9375, 1.0, 0.9062, 1.0, 0.0625, 0.5, 0.0625, 1.0, 0.03125, 1.0, 0.03125, 0.5, 0.03125, 0.5, 0.03125, 1.0, 0.0, 1.0, 0.0, 0.5, 0.75, 0.49, 0.7968, 0.4854, 0.8418, 0.4717, 0.8833, 0.4496, 0.9197, 0.4197, 0.9496, 0.3833, 0.9717, 0.3418, 0.9854, 0.2968, 0.99, 0.25, 0.9854, 0.2032, 0.9717, 0.1582, 0.9496, 0.1167, 0.9197, 0.08029, 0.8833, 0.05045, 0.8418, 0.02827, 0.7968, 0.01461, 0.75, 0.01, 0.7032, 0.01461, 0.6582, 0.02827, 0.6167, 0.05045, 0.5803, 0.08029, 0.5504, 0.1167, 0.5283, 0.1582, 0.5146, 0.2032, 0.51, 0.25, 0.5146, 0.2968, 0.5283, 0.3418, 0.5504, 0.3833, 0.5803, 0.4197, 0.6167, 0.4496, 0.6582, 0.4717, 0.7032, 0.4854, 0.375, 1.0, 0.4062, 1.0, 0.4062, 1.0, 0.375, 1.0, 0.625, 1.0, 0.6562, 1.0, 0.6562, 1.0, 0.625, 1.0, 0.3438, 1.0, 0.375, 1.0, 0.375, 1.0, 0.3438, 1.0, 0.0625, 1.0, 0.09375, 1.0, 0.09375, 1.0, 0.0625, 1.0, 0.75, 1.0, 0.7812, 1.0, 0.7812, 1.0, 0.75, 1.0, 0.4688, 1.0, 0.5, 1.0, 0.5, 1.0, 0.4688, 1.0, 0.1875, 1.0, 0.2188, 1.0, 0.2188, 1.0, 0.1875, 1.0, 0.875, 1.0, 0.9062, 1.0, 0.9062, 1.0, 0.875, 1.0, 0.5938, 1.0, 0.625, 1.0, 0.625, 1.0, 0.5938, 1.0, 0.3125, 1.0, 0.3438, 1.0, 0.3438, 1.0, 0.3125, 1.0, 0.03125, 1.0, 0.0625, 1.0, 0.0625, 1.0, 0.03125, 1.0, 0.7188, 1.0, 0.75, 1.0, 0.75, 1.0, 0.7188, 1.0, 0.4375, 1.0, 0.4688, 1.0, 0.4688, 1.0, 0.4375, 1.0, 0.1562, 1.0, 0.1875, 1.0, 0.1875, 1.0, 0.1562, 1.0, 0.8438, 1.0, 0.875, 1.0, 0.875, 1.0, 0.8438, 1.0, 0.5625, 1.0, 0.5938, 1.0, 0.5938, 1.0, 0.5625, 1.0, 0.2812, 1.0, 0.3125, 1.0, 0.3125, 1.0, 0.2812, 1.0, 0.9688, 1.0, 1.0, 1.0, 1.0, 1.0, 0.9688, 1.0, 0.0, 1.0, 0.03125, 1.0, 0.03125, 1.0, 0.0, 1.0, 0.6875, 1.0, 0.7188, 1.0, 0.7188, 1.0, 0.6875, 1.0, 0.4062, 1.0, 0.4375, 1.0, 0.4375, 1.0, 0.4062, 1.0, 0.125, 1.0, 0.1562, 1.0, 0.1562, 1.0, 0.125, 1.0, 0.8125, 1.0, 0.8438, 1.0, 0.8438, 1.0, 0.8125, 1.0, 0.5312, 1.0, 0.5625, 1.0, 0.5625, 1.0, 0.5312, 1.0, 0.25, 1.0, 0.2812, 1.0, 0.2812, 1.0, 0.25, 1.0, 0.9375, 1.0, 0.9688, 1.0, 0.9688, 1.0, 0.9375, 1.0, 0.6562, 1.0, 0.6875, 1.0, 0.6875, 1.0, 0.6562, 1.0, 0.375, 1.0, 0.4062, 1.0, 0.4062, 1.0, 0.375, 1.0, 0.09375, 1.0, 0.125, 1.0, 0.125, 1.0, 0.09375, 1.0, 0.7812, 1.0, 0.8125, 1.0, 0.8125, 1.0, 0.7812, 1.0, 0.5, 1.0, 0.5312, 1.0, 0.5312, 1.0, 0.5, 1.0, 0.2188, 1.0, 0.25, 1.0, 0.25, 1.0, 0.2188, 1.0, 0.2812, 1.0, 0.3125, 1.0, 0.3125, 1.0, 0.2812, 1.0, 0.7812, 1.0, 0.8125, 1.0, 0.8125, 1.0, 0.7812, 1.0, 0.3438, 1.0, 0.375, 1.0, 0.375, 1.0, 0.3438, 1.0, 0.75, 1.0, 0.7812, 1.0, 0.7812, 1.0, 0.75, 1.0, 0.3125, 1.0, 0.3438, 1.0, 0.3438, 1.0, 0.3125, 1.0, 0.7188, 1.0, 0.75, 1.0, 0.75, 1.0, 0.7188, 1.0, 0.2812, 1.0, 0.3125, 1.0, 0.3125, 1.0, 0.2812, 1.0, 0.6875, 1.0, 0.7188, 1.0, 0.7188, 1.0, 0.6875, 1.0, 0.25, 1.0, 0.2812, 1.0, 0.2812, 1.0, 0.25, 1.0, 0.6562, 1.0, 0.6875, 1.0, 0.6875, 1.0, 0.6562, 1.0, 0.2188, 1.0, 0.25, 1.0, 0.25, 1.0, 0.2188, 1.0, 0.625, 1.0, 0.6562, 1.0, 0.6562, 1.0, 0.625, 1.0, 0.1875, 1.0, 0.2188, 1.0, 0.2188, 1.0, 0.1875, 1.0, 0.5938, 1.0, 0.625, 1.0, 0.625, 1.0, 0.5938, 1.0, 0.1562, 1.0, 0.1875, 1.0, 0.1875, 1.0, 0.1562, 1.0, 0.5625, 1.0, 0.5938, 1.0, 0.5938, 1.0, 0.5625, 1.0, 0.9688, 1.0, 1.0, 1.0, 1.0, 1.0, 0.9688, 1.0, 0.125, 1.0, 0.1562, 1.0, 0.1562, 1.0, 0.125, 1.0, 0.5312, 1.0, 0.5625, 1.0, 0.5625, 1.0, 0.5312, 1.0, 0.9375, 1.0, 0.9688, 1.0, 0.9688, 1.0, 0.9375, 1.0, 0.09375, 1.0, 0.125, 1.0, 0.125, 1.0, 0.09375, 1.0, 0.5, 1.0, 0.5312, 1.0, 0.5312, 1.0, 0.5, 1.0, 0.9062, 1.0, 0.9375, 1.0, 0.9375, 1.0, 0.9062, 1.0, 0.0625, 1.0, 0.09375, 1.0, 0.09375, 1.0, 0.0625, 1.0, 0.4688, 1.0, 0.5, 1.0, 0.5, 1.0, 0.4688, 1.0, 0.875, 1.0, 0.9062, 1.0, 0.9062, 1.0, 0.875, 1.0, 0.03125, 1.0, 0.0625, 1.0, 0.0625, 1.0, 0.03125, 1.0, 0.4375, 1.0, 0.4688, 1.0, 0.4688, 1.0, 0.4375, 1.0, 0.8438, 1.0, 0.875, 1.0, 0.875, 1.0, 0.8438, 1.0, 0.0, 1.0, 0.03125, 1.0, 0.03125, 1.0, 0.0, 1.0, 0.4062, 1.0, 0.4375, 1.0, 0.4375, 1.0, 0.4062, 1.0, 0.8125, 1.0, 0.8438, 1.0, 0.8438, 1.0, 0.8125, 1.0, 0.1875, 1.0, 0.2188, 1.0, 0.2188, 1.0, 0.1875, 1.0, 0.6875, 1.0, 0.7188, 1.0, 0.7188, 1.0, 0.6875, 1.0, 0.25, 1.0, 0.2812, 1.0, 0.2812, 1.0, 0.25, 1.0, 0.6562, 1.0, 0.6875, 1.0, 0.6875, 1.0, 0.6562, 1.0, 0.2188, 1.0, 0.25, 1.0, 0.25, 1.0, 0.2188, 1.0, 0.625, 1.0, 0.6562, 1.0, 0.6562, 1.0, 0.625, 1.0, 0.1875, 1.0, 0.2188, 1.0, 0.2188, 1.0, 0.1875, 1.0, 0.5938, 1.0, 0.625, 1.0, 0.625, 1.0, 0.5938, 1.0, 0.1562, 1.0, 0.1875, 1.0, 0.1875, 1.0, 0.1562, 1.0, 0.5625, 1.0, 0.5938, 1.0, 0.5938, 1.0, 0.5625, 1.0, 0.9688, 1.0, 1.0, 1.0, 1.0, 1.0, 0.9688, 1.0, 0.125, 1.0, 0.1562, 1.0, 0.1562, 1.0, 0.125, 1.0, 0.5312, 1.0, 0.5625, 1.0, 0.5625, 1.0, 0.5312, 1.0, 0.9375, 1.0, 0.9688, 1.0, 0.9688, 1.0, 0.9375, 1.0, 0.09375, 1.0, 0.125, 1.0, 0.125, 1.0, 0.09375, 1.0, 0.5, 1.0, 0.5312, 1.0, 0.5312, 1.0, 0.5, 1.0, 0.9062, 1.0, 0.9375, 1.0, 0.9375, 1.0, 0.9062, 1.0, 0.0625, 1.0, 0.09375, 1.0, 0.09375, 1.0, 0.0625, 1.0, 0.4688, 1.0, 0.5, 1.0, 0.5, 1.0, 0.4688, 1.0, 0.875, 1.0, 0.9062, 1.0, 0.9062, 1.0, 0.875, 1.0, 0.03125, 1.0, 0.0625, 1.0, 0.0625, 1.0, 0.03125, 1.0, 0.4375, 1.0, 0.4688, 1.0, 0.4688, 1.0, 0.4375, 1.0, 0.8438, 1.0, 0.875, 1.0, 0.875, 1.0, 0.8438, 1.0, 0.0, 1.0, 0.03125, 1.0, 0.03125, 1.0, 0.0, 1.0, 0.4062, 1.0, 0.4375, 1.0, 0.4375, 1.0, 0.4062, 1.0, 0.8125, 1.0, 0.8438, 1.0, 0.8438, 1.0, 0.8125, 1.0, 0.375, 1.0, 0.4062, 1.0, 0.4062, 1.0, 0.375, 1.0, 0.7812, 1.0, 0.8125, 1.0, 0.8125, 1.0, 0.7812, 1.0, 0.3438, 1.0, 0.375, 1.0, 0.375, 1.0, 0.3438, 1.0, 0.75, 1.0, 0.7812, 1.0, 0.7812, 1.0, 0.75, 1.0, 0.3125, 1.0, 0.3438, 1.0, 0.3438, 1.0, 0.3125, 1.0, 0.7188, 1.0, 0.75, 1.0, 0.75, 1.0, 0.7188, 1.0, 0.2968, 0.4854, 0.25, 0.49, 0.2032, 0.4854, 0.1582, 0.4717, 0.1167, 0.4496, 0.08029, 0.4197, 0.05045, 0.3833, 0.02827, 0.3418, 0.01461, 0.2968, 0.01, 0.25, 0.01461, 0.2032, 0.02827, 0.1582, 0.05045, 0.1167, 0.08029, 0.08029, 0.1167, 0.05045, 0.1582, 0.02827, 0.2032, 0.01461, 0.25, 0.01, 0.2968, 0.01461, 0.3418, 0.02827, 0.3833, 0.05045, 0.4197, 0.08029, 0.4496, 0.1167, 0.4717, 0.1582, 0.4854, 0.2032, 0.49, 0.25, 0.4854, 0.2968, 0.4717, 0.3418, 0.4496, 0.3833, 0.4197, 0.4197, 0.3833, 0.4496, 0.3418, 0.4717, 0.5938, 1.0, 0.625, 1.0, 0.625, 1.0, 0.5938, 1.0, 0.1562, 1.0, 0.1875, 1.0, 0.1875, 1.0, 0.1562, 1.0, 0.5625, 1.0, 0.5938, 1.0, 0.5938, 1.0, 0.5625, 1.0, 0.9688, 1.0, 1.0, 1.0, 1.0, 1.0, 0.9688, 1.0, 0.125, 1.0, 0.1562, 1.0, 0.1562, 1.0, 0.125, 1.0, 0.5312, 1.0, 0.5625, 1.0, 0.5625, 1.0, 0.5312, 1.0, 0.9375, 1.0, 0.9688, 1.0, 0.9688, 1.0, 0.9375, 1.0, 0.09375, 1.0, 0.125, 1.0, 0.125, 1.0, 0.09375, 1.0, 0.5, 1.0, 0.5312, 1.0, 0.5312, 1.0, 0.5, 1.0, 0.9062, 1.0, 0.9375, 1.0, 0.9375, 1.0, 0.9062, 1.0, 0.0625, 1.0, 0.09375, 1.0, 0.09375, 1.0, 0.0625, 1.0, 0.4688, 1.0, 0.5, 1.0, 0.5, 1.0, 0.4688, 1.0, 0.875, 1.0, 0.9062, 1.0, 0.9062, 1.0, 0.875, 1.0, 0.03125, 1.0, 0.0625, 1.0, 0.0625, 1.0, 0.03125, 1.0, 0.4375, 1.0, 0.4688, 1.0, 0.4688, 1.0, 0.4375, 1.0, 0.8438, 1.0, 0.875, 1.0, 0.875, 1.0, 0.8438, 1.0, 0.0, 1.0, 0.03125, 1.0, 0.03125, 1.0, 0.0, 1.0, 0.4062, 1.0, 0.4375, 1.0, 0.4375, 1.0, 0.4062, 1.0, 0.8125, 1.0, 0.8438, 1.0, 0.8438, 1.0, 0.8125, 1.0, 0.375, 1.0, 0.4062, 1.0, 0.4062, 1.0, 0.375, 1.0, 0.7812, 1.0, 0.8125, 1.0, 0.8125, 1.0, 0.7812, 1.0, 0.3438, 1.0, 0.375, 1.0, 0.375, 1.0, 0.3438, 1.0, 0.75, 1.0, 0.7812, 1.0, 0.7812, 1.0, 0.75, 1.0, 0.3125, 1.0, 0.3438, 1.0, 0.3438, 1.0, 0.3125, 1.0, 0.7188, 1.0, 0.75, 1.0, 0.75, 1.0, 0.7188, 1.0, 0.2812, 1.0, 0.3125, 1.0, 0.3125, 1.0, 0.2812, 1.0, 0.6875, 1.0, 0.7188, 1.0, 0.7188, 1.0, 0.6875, 1.0, 0.25, 1.0, 0.2812, 1.0, 0.2812, 1.0, 0.25, 1.0, 0.6562, 1.0, 0.6875, 1.0, 0.6875, 1.0, 0.6562, 1.0, 0.2188, 1.0, 0.25, 1.0, 0.25, 1.0, 0.2188, 1.0, 0.625, 1.0, 0.6562, 1.0, 0.6562, 1.0, 0.625, 1.0])
me_cylinder.materials.append(mat_main)
me_cylinder.use_remesh_fix_poles = True
me_cylinder.use_remesh_preserve_attributes = False
me_cylinder.use_mirror_vertex_groups = False
me_cylinder.update()
me_cube_007 = bpy.data.meshes.new('Cube.007')
me_cube_007.from_pydata([(0.0, -0.075, -0.0375), (0.0, -0.075, 0.0375), (0.0, 0.075, -0.0375), (0.0, 0.075, 0.0375), (1.0, -0.075, -0.01875), (1.0, -0.075, 0.01875), (1.0, 0.075, -0.0375), (1.0, 0.075, 0.0375), (6.494, 0.075, 0.0375), (6.494, 0.075, -0.0375), (6.494, -0.075, -0.01875), (6.494, -0.075, 0.01875), (1.116, 0.286, 0.01875), (1.116, 0.286, -0.01875), (6.494, 0.286, 0.01875), (6.494, 0.286, -0.01875)], [], [(0, 1, 3, 2), (2, 3, 7, 6), (6, 7, 12, 13), (4, 5, 1, 0), (2, 6, 4, 0), (7, 3, 1, 5), (9, 8, 11, 10), (5, 4, 10, 11), (4, 6, 9, 10), (7, 5, 11, 8), (13, 12, 14, 15), (9, 6, 13, 15), (7, 8, 14, 12), (8, 9, 15, 14)])
me_cube_007.polygons.foreach_set('use_smooth', [True] * 14)
_uv = me_cube_007.uv_layers.new(name='UVMap')
_uv.uv.foreach_set('vector', [0.375, 0.0, 0.625, 0.0, 0.625, 0.25, 0.375, 0.25, 0.375, 0.25, 0.625, 0.25, 0.625, 0.5, 0.375, 0.5, 0.375, 0.5, 0.625, 0.5, 0.625, 0.5, 0.375, 0.5, 0.375, 0.75, 0.625, 0.75, 0.625, 1.0, 0.375, 1.0, 0.125, 0.5, 0.375, 0.5, 0.375, 0.75, 0.125, 0.75, 0.625, 0.5, 0.875, 0.5, 0.875, 0.75, 0.625, 0.75, 0.375, 0.5, 0.625, 0.5, 0.625, 0.75, 0.375, 0.75, 0.625, 0.75, 0.375, 0.75, 0.375, 0.75, 0.625, 0.75, 0.375, 0.75, 0.375, 0.5, 0.375, 0.5, 0.375, 0.75, 0.625, 0.5, 0.625, 0.75, 0.625, 0.75, 0.625, 0.5, 0.375, 0.5, 0.625, 0.5, 0.625, 0.5, 0.375, 0.5, 0.375, 0.5, 0.375, 0.5, 0.375, 0.5, 0.375, 0.5, 0.625, 0.5, 0.625, 0.5, 0.625, 0.5, 0.625, 0.5, 0.625, 0.5, 0.375, 0.5, 0.375, 0.5, 0.625, 0.5])
me_cube_007.materials.append(mat_main)
me_cube_007.use_remesh_fix_poles = True
me_cube_007.use_remesh_preserve_attributes = False
me_cube_007.use_mirror_vertex_groups = False
me_cube_007.update()
me_cube_008 = bpy.data.meshes.new('Cube.008')
me_cube_008.from_pydata([(0.0, -0.5616, -0.05), (0.0, -0.5616, 0.05), (-0.02068, 0.05845, -0.027), (-0.02068, 0.05845, 0.073), (0.4398, -0.4252, -0.05), (0.4398, -0.4252, 0.05), (0.6444, 0.05845, -0.05), (0.6444, 0.05845, 0.05)], [], [(0, 1, 3, 2), (2, 3, 7, 6), (6, 7, 5, 4), (4, 5, 1, 0), (2, 6, 4, 0), (7, 3, 1, 5)])
_uv = me_cube_008.uv_layers.new(name='UVMap')
_uv.uv.foreach_set('vector', [0.375, 0.0, 0.625, 0.0, 0.625, 0.25, 0.375, 0.25, 0.375, 0.25, 0.625, 0.25, 0.625, 0.5, 0.375, 0.5, 0.375, 0.5, 0.625, 0.5, 0.625, 0.75, 0.375, 0.75, 0.375, 0.75, 0.625, 0.75, 0.625, 1.0, 0.375, 1.0, 0.125, 0.5, 0.375, 0.5, 0.375, 0.75, 0.125, 0.75, 0.625, 0.5, 0.875, 0.5, 0.875, 0.75, 0.625, 0.75])
me_cube_008.materials.append(mat_window)
me_cube_008.use_remesh_fix_poles = True
me_cube_008.use_remesh_preserve_attributes = False
me_cube_008.use_mirror_vertex_groups = False
me_cube_008.update()
me_cube_009 = bpy.data.meshes.new('Cube.009')
me_cube_009.from_pydata([(-0.1837, -0.4544, -0.09843), (-0.1837, -0.4544, 0.001568), (-0.005774, 0.1072, -0.08353), (-0.005774, 0.1072, 0.01647), (0.1546, -0.5256, -0.1526), (0.1546, -0.5256, -0.05261), (0.6925, 0.1072, -0.2323), (0.6925, 0.1072, -0.1323), (-0.09473, -0.1736, -0.09098), (-0.09473, -0.1736, 0.009021), (0.5117, -0.3145, -0.2059), (0.5117, -0.3145, -0.1059)], [], [(8, 9, 3, 2), (2, 3, 7, 6), (10, 11, 5, 4), (4, 5, 1, 0), (8, 10, 4, 0), (11, 9, 1, 5), (7, 3, 9, 11), (2, 6, 10, 8), (6, 7, 11, 10), (0, 1, 9, 8)])
me_cube_009.polygons.foreach_set('use_smooth', [True] * 10)
_uv = me_cube_009.uv_layers.new(name='UVMap')
_uv.uv.foreach_set('vector', [0.375, 0.125, 0.625, 0.125, 0.625, 0.25, 0.375, 0.25, 0.375, 0.25, 0.625, 0.25, 0.625, 0.5, 0.375, 0.5, 0.375, 0.625, 0.625, 0.625, 0.625, 0.75, 0.375, 0.75, 0.375, 0.75, 0.625, 0.75, 0.625, 1.0, 0.375, 1.0, 0.125, 0.625, 0.375, 0.625, 0.375, 0.75, 0.125, 0.75, 0.625, 0.625, 0.875, 0.625, 0.875, 0.75, 0.625, 0.75, 0.625, 0.5, 0.875, 0.5, 0.875, 0.625, 0.625, 0.625, 0.125, 0.5, 0.375, 0.5, 0.375, 0.625, 0.125, 0.625, 0.375, 0.5, 0.625, 0.5, 0.625, 0.625, 0.375, 0.625, 0.375, 0.0, 0.625, 0.0, 0.625, 0.125, 0.375, 0.125])
me_cube_009.materials.append(mat_window)
me_cube_009.use_remesh_fix_poles = True
me_cube_009.use_remesh_preserve_attributes = False
me_cube_009.use_mirror_vertex_groups = False
me_cube_009.update()
me_cube_010 = bpy.data.meshes.new('Cube.010')
me_cube_010.from_pydata([(0.4004, -0.6218, -0.003182), (0.4004, -0.6218, 0.09682), (0.1971, 0.03034, -0.07372), (0.1971, 0.03034, 0.02628), (0.8754, -0.5694, -0.004935), (0.8754, -0.5694, 0.09506), (0.5214, -0.003473, -0.07037), (0.5214, -0.003473, 0.02963)], [], [(0, 1, 3, 2), (2, 3, 7, 6), (6, 7, 5, 4), (4, 5, 1, 0), (2, 6, 4, 0), (7, 3, 1, 5)])
_uv = me_cube_010.uv_layers.new(name='UVMap')
_uv.uv.foreach_set('vector', [0.375, 0.0, 0.625, 0.0, 0.625, 0.25, 0.375, 0.25, 0.375, 0.25, 0.625, 0.25, 0.625, 0.5, 0.375, 0.5, 0.375, 0.5, 0.625, 0.5, 0.625, 0.75, 0.375, 0.75, 0.375, 0.75, 0.625, 0.75, 0.625, 1.0, 0.375, 1.0, 0.125, 0.5, 0.375, 0.5, 0.375, 0.75, 0.125, 0.75, 0.625, 0.5, 0.875, 0.5, 0.875, 0.75, 0.625, 0.75])
me_cube_010.materials.append(mat_window)
me_cube_010.use_remesh_fix_poles = True
me_cube_010.use_remesh_preserve_attributes = False
me_cube_010.use_mirror_vertex_groups = False
me_cube_010.update()

# ---- objects
ob_camera = bpy.data.objects.new('Camera', cam_camera)
ob_empty = bpy.data.objects.new('Empty', None)
ob_cube = bpy.data.objects.new('Cube', me_cube_002)
ob_empty_001 = bpy.data.objects.new('Empty.001', None)
ob_cube_001 = bpy.data.objects.new('Cube.001', me_cube_003)
ob_cube_002 = bpy.data.objects.new('Cube.002', me_cube_004)
ob_cube_003 = bpy.data.objects.new('Cube.003', me_cube_005)
ob_cylinder = bpy.data.objects.new('Cylinder', me_cylinder)
ob_cube_004 = bpy.data.objects.new('Cube.004', me_cube_007)
ob_cube_005 = bpy.data.objects.new('Cube.005', me_cube_007)
ob_cube_006 = bpy.data.objects.new('Cube.006', me_cube_007)
ob_cube_007 = bpy.data.objects.new('Cube.007', me_cube_007)
ob_cube_008 = bpy.data.objects.new('Cube.008', me_cube_008)
ob_cube_009 = bpy.data.objects.new('Cube.009', me_cube_009)
ob_cube_010 = bpy.data.objects.new('Cube.010', me_cube_010)
ob_lighting = bpy.data.objects.new('Lighting', None)

# ---- transforms, parenting, visibility, modifiers, constraints
ob_camera.location = (1.17, 0.0, 20.0)
ob_camera.lock_rotations_4d = False
ob_camera.empty_display_type = 'ARROWS'
ob_camera.color = (0.0, 0.0, 0.0, 0.0)
ob_camera.display_type = 'WIRE'
ob_camera.lineart.crease_threshold = 0.0
ob_empty.location = (0.1176, -6.849, -2.115)
ob_empty.rotation_euler = (0.0, -0.0, -1.571)
ob_empty.scale = (4.811, 4.811, 4.811)
ob_empty.empty_display_type = 'IMAGE'
ob_empty.empty_display_size = 4.954
ob_empty.empty_image_offset = (-0.5, -0.5046)
ob_empty.use_empty_image_alpha = True
ob_empty.color = (1.0, 1.0, 1.0, 0.5)
ob_empty.lineart.crease_threshold = 0.0
ob_cube.location = (0.0, 0.0, 0.0)
ob_cube.lineart.crease_threshold = 0.0
_m = ob_cube.modifiers.new('Subdivision', 'SUBSURF')
_m.uv_smooth = 'PRESERVE_CORNERS'
_m.levels = 2
ob_empty_001.location = (4.86, 8.874, 3.601)
ob_empty_001.rotation_euler = (1.571, 3.258e-07, -3.142)
ob_empty_001.scale = (4.811, 4.811, 4.811)
ob_empty_001.empty_display_type = 'IMAGE'
ob_empty_001.empty_display_size = 4.954
ob_empty_001.empty_image_offset = (-0.5, -0.5046)
ob_empty_001.use_empty_image_alpha = True
ob_empty_001.color = (1.0, 1.0, 1.0, 0.5)
ob_empty_001.lineart.crease_threshold = 0.0
ob_cube_001.location = (0.8682, 0.0, 0.7957)
ob_cube_001.lineart.crease_threshold = 0.0
_m = ob_cube_001.modifiers.new('Subdivision', 'SUBSURF')
_m.uv_smooth = 'PRESERVE_CORNERS'
_m.levels = 2
ob_cube_002.location = (-3.557, 0.0, -0.1623)
ob_cube_002.lineart.crease_threshold = 0.0
_m = ob_cube_002.modifiers.new('Auto Smooth', 'NODES')
_m.node_group = ng_auto_smooth
_gi = [s.identifier for s in ng_auto_smooth.interface.items_tree if s.item_type == 'SOCKET' and s.in_out == 'INPUT']
_m[_gi[1]] = 0.5236  # Angle
ob_cube_003.location = (-3.557, -1.543, -0.1623)
ob_cube_003.lineart.crease_threshold = 0.0
_m = ob_cube_003.modifiers.new('Mirror', 'MIRROR')
_m.use_axis = (False, True, False)
_m.use_mirror_merge = False
_m.mirror_object = ob_cube
_m = ob_cube_003.modifiers.new('Auto Smooth', 'NODES')
_m.node_group = ng_auto_smooth
_gi = [s.identifier for s in ng_auto_smooth.interface.items_tree if s.item_type == 'SOCKET' and s.in_out == 'INPUT']
_m[_gi[1]] = 0.5236  # Angle
ob_cylinder.location = (1.695, 0.0, 1.635)
ob_cylinder.rotation_euler = (0.0, 0.0, 26.2)
ob_cylinder.lineart.crease_threshold = 0.0
_m = ob_cylinder.modifiers.new('Auto Smooth', 'NODES')
_m.node_group = ng_auto_smooth
_gi = [s.identifier for s in ng_auto_smooth.interface.items_tree if s.item_type == 'SOCKET' and s.in_out == 'INPUT']
_m[_gi[1]] = 0.8535  # Angle
ob_cube_004.parent = ob_cylinder
ob_cube_004.matrix_parent_inverse = Matrix(((1.0, -0.0, 0.0, -1.695), (-0.0, 1.0, -0.0, 0.0), (0.0, -0.0, 1.0, -1.635), (-0.0, 0.0, -0.0, 1.0)))
ob_cube_004.location = (1.695, 3.325e-07, 1.807)
ob_cube_004.lineart.crease_threshold = 0.0
_m = ob_cube_004.modifiers.new('Auto Smooth', 'NODES')
_m.node_group = ng_auto_smooth
_gi = [s.identifier for s in ng_auto_smooth.interface.items_tree if s.item_type == 'SOCKET' and s.in_out == 'INPUT']
_m[_gi[1]] = 0.5236  # Angle
ob_cube_005.parent = ob_cylinder
ob_cube_005.matrix_parent_inverse = Matrix(((1.0, -0.0, 0.0, -1.695), (-0.0, 1.0, -0.0, 0.0), (0.0, -0.0, 1.0, -1.635), (-0.0, 0.0, -0.0, 1.0)))
ob_cube_005.location = (1.695, 3.325e-07, 1.807)
ob_cube_005.rotation_euler = (0.0, -0.0, 1.571)
ob_cube_005.lineart.crease_threshold = 0.0
_m = ob_cube_005.modifiers.new('Auto Smooth', 'NODES')
_m.node_group = ng_auto_smooth
_gi = [s.identifier for s in ng_auto_smooth.interface.items_tree if s.item_type == 'SOCKET' and s.in_out == 'INPUT']
_m[_gi[1]] = 0.5236  # Angle
ob_cube_006.parent = ob_cylinder
ob_cube_006.matrix_parent_inverse = Matrix(((1.0, -0.0, 0.0, -1.695), (-0.0, 1.0, -0.0, 0.0), (0.0, -0.0, 1.0, -1.635), (-0.0, 0.0, -0.0, 1.0)))
ob_cube_006.location = (1.695, 3.325e-07, 1.807)
ob_cube_006.rotation_euler = (0.0, -0.0, 3.142)
ob_cube_006.lineart.crease_threshold = 0.0
_m = ob_cube_006.modifiers.new('Auto Smooth', 'NODES')
_m.node_group = ng_auto_smooth
_gi = [s.identifier for s in ng_auto_smooth.interface.items_tree if s.item_type == 'SOCKET' and s.in_out == 'INPUT']
_m[_gi[1]] = 0.5236  # Angle
ob_cube_007.parent = ob_cylinder
ob_cube_007.matrix_parent_inverse = Matrix(((1.0, -0.0, 0.0, -1.695), (-0.0, 1.0, -0.0, 0.0), (0.0, -0.0, 1.0, -1.635), (-0.0, 0.0, -0.0, 1.0)))
ob_cube_007.location = (1.695, 3.325e-07, 1.807)
ob_cube_007.rotation_euler = (0.0, 0.0, 4.712)
ob_cube_007.lineart.crease_threshold = 0.0
_m = ob_cube_007.modifiers.new('Auto Smooth', 'NODES')
_m.node_group = ng_auto_smooth
_gi = [s.identifier for s in ng_auto_smooth.interface.items_tree if s.item_type == 'SOCKET' and s.in_out == 'INPUT']
_m[_gi[1]] = 0.5236  # Angle
ob_cube_008.location = (3.43, -0.2484, 0.5859)
ob_cube_008.rotation_euler = (0.0, 0.2578, 0.0)
ob_cube_008.lineart.crease_threshold = 0.0
_m = ob_cube_008.modifiers.new('Mirror', 'MIRROR')
_m.use_axis = (False, True, False)
_m.use_mirror_merge = False
_m.mirror_object = ob_cube
ob_cube_009.location = (4.2, -0.2484, 0.4094)
ob_cube_009.rotation_euler = (0.0, 0.2578, 0.0)
ob_cube_009.lineart.crease_threshold = 0.0
_m = ob_cube_009.modifiers.new('Mirror', 'MIRROR')
_m.use_axis = (False, True, False)
_m.use_mirror_merge = False
_m.mirror_object = ob_cube
_m = ob_cube_009.modifiers.new('Auto Smooth', 'NODES')
_m.node_group = ng_auto_smooth
_gi = [s.identifier for s in ng_auto_smooth.interface.items_tree if s.item_type == 'SOCKET' and s.in_out == 'INPUT']
_m[_gi[1]] = 0.5236  # Angle
ob_cube_010.location = (3.43, -0.9139, 0.4221)
ob_cube_010.rotation_euler = (1.615, 0.003975, 0.1284)
ob_cube_010.lineart.crease_threshold = 0.0
_m = ob_cube_010.modifiers.new('Mirror', 'MIRROR')
_m.use_axis = (False, True, False)
_m.use_mirror_merge = False
_m.mirror_object = ob_cube
ob_lighting.location = (0.0, 0.0, 0.0)

# ---- collection membership
col_collection.objects.link(ob_camera)
col_collection.objects.link(ob_empty)
col_collection.objects.link(ob_cube)
col_collection.objects.link(ob_empty_001)
col_collection.objects.link(ob_cube_001)
col_collection.objects.link(ob_cube_002)
col_collection.objects.link(ob_cube_003)
col_collection.objects.link(ob_cylinder)
col_collection.objects.link(ob_cube_004)
col_collection.objects.link(ob_cube_005)
col_collection.objects.link(ob_cube_006)
col_collection.objects.link(ob_cube_007)
col_collection.objects.link(ob_cube_008)
col_collection.objects.link(ob_cube_009)
col_collection.objects.link(ob_cube_010)
col_collection.objects.link(ob_lighting)

# ---- scene / render settings (as saved in the file)
scene.camera = ob_camera
scene.frame_start = 1; scene.frame_end = 10; scene.frame_set(1)
scene.render.engine = 'CYCLES'
scene.render.resolution_x = 128
scene.render.resolution_y = 118
scene.render.film_transparent = True
scene.render.use_motion_blur = True
scene.cycles.samples = 128
scene.cycles.sampling_pattern = 'TABULATED_SOBOL'
scene.cycles.use_adaptive_sampling = False
scene.cycles.use_light_tree = False
scene.view_settings.view_transform = 'Filmic'
bpy.context.view_layer.update()

# ---- added for rendering (the .blend has no usable light): sun
light_auto_sun = bpy.data.lights.new('AutoSun', 'SUN')
light_auto_sun.energy = 3.0
light_auto_sun.angle = 0.0523599
ob_auto_sun = bpy.data.objects.new('AutoSun', light_auto_sun)
scene.collection.objects.link(ob_auto_sun)
ob_auto_sun.rotation_euler = (0.872665, 0.174533, 0.523599)
bpy.context.view_layer.update()
